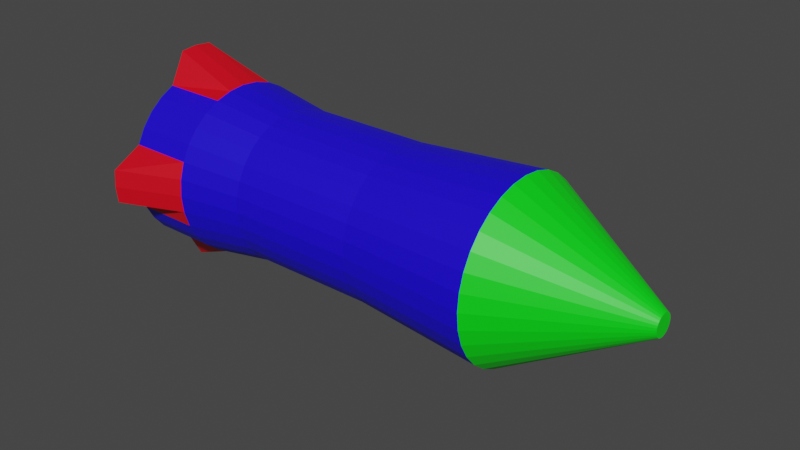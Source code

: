 # Source: Rocket.blend  (saved by Blender 2.80.44; exported with 4.5.12 LTS)
import bpy
from mathutils import Matrix  # noqa: F401  (used for matrix-valued properties, if any)

bpy.ops.wm.read_factory_settings(use_empty=True)
scene = bpy.context.scene
scene.name = 'Scene'

# ---- collections
col_collection = bpy.data.collections.new('Collection'); scene.collection.children.link(col_collection)

# ---- materials (node trees are filled in below, after node groups)
mat_tip = bpy.data.materials.new('Tip')
mat_tip.use_transparent_shadow = False
mat_tip.roughness = 0.25
mat_body = bpy.data.materials.new('Body')
mat_body.use_transparent_shadow = False
mat_body.roughness = 0.25
mat_fins = bpy.data.materials.new('Fins')
mat_fins.use_transparent_shadow = False
mat_fins.roughness = 0.25

# ---- material node trees
mat_tip.use_nodes = True; mat_tip.node_tree.nodes.clear()
_N = mat_tip.node_tree.nodes; _L = mat_tip.node_tree.links
n0 = _N.new('ShaderNodeOutputMaterial'); n0.name = 'Material Output'; n0.location = (300, 300)
n1 = _N.new('ShaderNodeBsdfPrincipled'); n1.name = 'Principled BSDF'; n1.location = (10, 300)
n1.distribution = 'GGX'
n1.subsurface_method = 'BURLEY'
n1.inputs[0].default_value = (0.0, 0.8, 0.006989, 1.0)
n1.inputs[3].default_value = 1.45
_L.new(n1.outputs[0], n0.inputs[0])
n0.is_active_output = True
mat_body.use_nodes = True; mat_body.node_tree.nodes.clear()
_N = mat_body.node_tree.nodes; _L = mat_body.node_tree.links
n0 = _N.new('ShaderNodeOutputMaterial'); n0.name = 'Material Output'; n0.location = (300, 300)
n1 = _N.new('ShaderNodeBsdfPrincipled'); n1.name = 'Principled BSDF'; n1.location = (10, 300)
n1.distribution = 'GGX'
n1.subsurface_method = 'BURLEY'
n1.inputs[0].default_value = (0.01063, 0.0, 0.8, 1.0)
n1.inputs[3].default_value = 1.45
_L.new(n1.outputs[0], n0.inputs[0])
n0.is_active_output = True
mat_fins.use_nodes = True; mat_fins.node_tree.nodes.clear()
_N = mat_fins.node_tree.nodes; _L = mat_fins.node_tree.links
n0 = _N.new('ShaderNodeOutputMaterial'); n0.name = 'Material Output'; n0.location = (300, 300)
n1 = _N.new('ShaderNodeBsdfPrincipled'); n1.name = 'Principled BSDF'; n1.location = (10, 300)
n1.distribution = 'GGX'
n1.subsurface_method = 'BURLEY'
n1.inputs[0].default_value = (0.8, 0.0, 0.01108, 1.0)
n1.inputs[3].default_value = 1.45
_L.new(n1.outputs[0], n0.inputs[0])
n0.is_active_output = True

# ---- world
world_world = bpy.data.worlds.new('World'); scene.world = world_world
world_world.use_nodes = True; world_world.node_tree.nodes.clear()
_N = world_world.node_tree.nodes; _L = world_world.node_tree.links
n0 = _N.new('ShaderNodeOutputWorld'); n0.name = 'World Output'; n0.location = (300, 300)
n1 = _N.new('ShaderNodeBackground'); n1.name = 'Background'; n1.location = (10, 300)
n1.inputs[0].default_value = (0.05088, 0.05088, 0.05088, 1.0)
_L.new(n1.outputs[0], n0.inputs[0])
n0.is_active_output = True
world_world.color = (0.05088, 0.05088, 0.05088)
world_world.use_sun_shadow = False
world_world.sun_shadow_jitter_overblur = 0.0

# ---- meshes
me_cylinder = bpy.data.meshes.new('Cylinder')
me_cylinder.from_pydata([(-0.3, 0.13, 1.311e-08), (0.3, 0.01244, -2.294e-08), (-0.3, 0.1281, -0.01951), (0.3, 0.0122, -0.002427), (-0.3, 0.09239, -0.03827), (0.3, 0.0115, -0.004762), (-0.3, 0.08315, -0.05556), (0.3, 0.01035, -0.006913), (-0.3, 0.07071, -0.07071), (0.3, 0.008798, -0.008798), (-0.3, 0.05556, -0.08315), (0.3, 0.006913, -0.01035), (-0.3, 0.03827, -0.09239), (0.3, 0.004762, -0.0115), (-0.3, 0.01951, -0.1281), (0.3, 0.002427, -0.0122), (-0.3, 7.55e-09, -0.13), (0.3, 2.826e-08, -0.01244), (-0.3, -0.01951, -0.1281), (0.3, -0.002427, -0.0122), (-0.3, -0.03827, -0.09239), (0.3, -0.004761, -0.0115), (-0.3, -0.05556, -0.08315), (0.3, -0.006913, -0.01035), (-0.3, -0.07071, -0.07071), (0.3, -0.008798, -0.008798), (-0.3, -0.08315, -0.05556), (0.3, -0.01035, -0.006913), (-0.3, -0.09239, -0.03827), (0.3, -0.0115, -0.004762), (-0.3, -0.1281, -0.01951), (0.3, -0.0122, -0.002427), (-0.3, -0.13, 4.57e-08), (0.3, -0.01244, -1.888e-08), (-0.3, -0.1281, 0.01951), (0.3, -0.0122, 0.002427), (-0.3, -0.09239, 0.03827), (0.3, -0.0115, 0.004762), (-0.3, -0.08315, 0.05556), (0.3, -0.01035, 0.006913), (-0.3, -0.07071, 0.07071), (0.3, -0.008798, 0.008798), (-0.3, -0.05556, 0.08315), (0.3, -0.006913, 0.01035), (-0.3, -0.03827, 0.09239), (0.3, -0.004761, 0.0115), (-0.3, -0.01951, 0.1281), (0.3, -0.002427, 0.0122), (-0.3, 9.656e-08, 0.13), (0.3, 3.933e-08, 0.01244), (-0.3, 0.01951, 0.1281), (0.3, 0.002427, 0.0122), (-0.3, 0.03827, 0.09239), (0.3, 0.004762, 0.0115), (-0.3, 0.05556, 0.08315), (0.3, 0.006913, 0.01035), (-0.3, 0.07071, 0.07071), (0.3, 0.008798, 0.008798), (-0.3, 0.08315, 0.05556), (0.3, 0.01035, 0.006913), (-0.3, 0.09239, 0.03827), (0.3, 0.0115, 0.004761), (-0.3, 0.1281, 0.01951), (0.3, 0.0122, 0.002427), (-3.657e-17, 0.088, -8.366e-10), (-7.504e-10, 0.08631, -0.01717), (-1.472e-09, 0.0813, -0.03367), (-2.137e-09, 0.07317, -0.04889), (-2.72e-09, 0.06222, -0.06222), (-3.198e-09, 0.04889, -0.07317), (-3.554e-09, 0.03367, -0.0813), (-3.773e-09, 0.01717, -0.08631), (-3.846e-09, 1.047e-08, -0.088), (-3.773e-09, -0.01717, -0.08631), (-3.554e-09, -0.03367, -0.0813), (-3.198e-09, -0.04889, -0.07317), (-2.72e-09, -0.06222, -0.06222), (-2.137e-09, -0.07317, -0.04889), (-1.472e-09, -0.0813, -0.03367), (-7.504e-10, -0.08631, -0.01717), (1.217e-15, -0.088, 2.784e-08), (7.504e-10, -0.08631, 0.01717), (1.472e-09, -0.0813, 0.03367), (2.137e-09, -0.07317, 0.04889), (2.72e-09, -0.06222, 0.06222), (3.198e-09, -0.04889, 0.07317), (3.554e-09, -0.03367, 0.0813), (3.773e-09, -0.01717, 0.08631), (3.846e-09, 8.88e-08, 0.088), (3.773e-09, 0.01717, 0.08631), (3.554e-09, 0.03367, 0.0813), (3.198e-09, 0.04889, 0.07317), (2.72e-09, 0.06222, 0.06222), (2.137e-09, 0.07317, 0.04889), (1.472e-09, 0.0813, 0.03367), (7.504e-10, 0.08631, 0.01717), (0.1494, 0.1, -6.53e-09), (0.1494, 0.09808, -0.01951), (0.1494, 0.09239, -0.03827), (0.1494, 0.08315, -0.05556), (0.1494, 0.07071, -0.07071), (0.1494, 0.05556, -0.08315), (0.1494, 0.03827, -0.09239), (0.1494, 0.01951, -0.09808), (0.1494, 7.55e-09, -0.1), (0.1494, -0.01951, -0.09808), (0.1494, -0.03827, -0.09239), (0.1494, -0.05556, -0.08315), (0.1494, -0.07071, -0.07071), (0.1494, -0.08315, -0.05556), (0.1494, -0.09239, -0.03827), (0.1494, -0.09808, -0.01951), (0.1494, -0.1, 2.605e-08), (0.1494, -0.09808, 0.01951), (0.1494, -0.09239, 0.03827), (0.1494, -0.08315, 0.05556), (0.1494, -0.07071, 0.07071), (0.1494, -0.05556, 0.08315), (0.1494, -0.03827, 0.09239), (0.1494, -0.01951, 0.09808), (0.1494, 9.656e-08, 0.1), (0.1494, 0.01951, 0.09808), (0.1494, 0.03827, 0.09239), (0.1494, 0.05556, 0.08315), (0.1494, 0.07071, 0.07071), (0.1494, 0.08315, 0.05556), (0.1494, 0.09239, 0.03827), (0.1494, 0.09808, 0.01951), (-0.15, 0.08631, -0.01717), (-0.15, 0.0813, -0.03367), (-0.15, 0.07317, -0.04889), (-0.15, 0.06222, -0.06222), (-0.15, 0.04889, -0.07317), (-0.15, 0.03367, -0.0813), (-0.15, 0.01717, -0.08631), (-0.15, 1.047e-08, -0.088), (-0.15, -0.01717, -0.08631), (-0.15, -0.03367, -0.0813), (-0.15, -0.04889, -0.07317), (-0.15, -0.06222, -0.06222), (-0.15, -0.07317, -0.04889), (-0.15, -0.0813, -0.03367), (-0.15, -0.08631, -0.01717), (-0.15, -0.088, 3.361e-08), (-0.15, -0.08631, 0.01717), (-0.15, -0.0813, 0.03367), (-0.15, -0.07317, 0.04889), (-0.15, -0.06222, 0.06222), (-0.15, -0.04889, 0.07317), (-0.15, -0.03367, 0.0813), (-0.15, -0.01717, 0.08631), (-0.15, 8.88e-08, 0.088), (-0.15, 0.01717, 0.08631), (-0.15, 0.03367, 0.0813), (-0.15, 0.04889, 0.07317), (-0.15, 0.06222, 0.06222), (-0.15, 0.07317, 0.04889), (-0.15, 0.0813, 0.03367), (-0.15, 0.08631, 0.01717), (-0.15, 0.088, 4.933e-09), (-0.225, 0.09808, -0.01951), (-0.225, 0.09239, -0.03827), (-0.225, 0.08315, -0.05556), (-0.225, 0.07071, -0.07071), (-0.225, 0.05556, -0.08315), (-0.225, 0.03827, -0.09239), (-0.225, 0.01951, -0.09808), (-0.225, 7.55e-09, -0.1), (-0.225, -0.01951, -0.09808), (-0.225, -0.03827, -0.09239), (-0.225, -0.05556, -0.08315), (-0.225, -0.07071, -0.07071), (-0.225, -0.08315, -0.05556), (-0.225, -0.09239, -0.03827), (-0.225, -0.09808, -0.01951), (-0.225, -0.1, 4.242e-08), (-0.225, -0.09808, 0.01951), (-0.225, -0.09239, 0.03827), (-0.225, -0.08315, 0.05556), (-0.225, -0.07071, 0.07071), (-0.225, -0.05556, 0.08315), (-0.225, -0.03827, 0.09239), (-0.225, -0.01951, 0.09808), (-0.225, 9.656e-08, 0.1), (-0.225, 0.01951, 0.09808), (-0.225, 0.03827, 0.09239), (-0.225, 0.05556, 0.08315), (-0.225, 0.07071, 0.07071), (-0.225, 0.08315, 0.05556), (-0.225, 0.09239, 0.03827), (-0.225, 0.09808, 0.01951), (-0.225, 0.1, 9.835e-09), (-0.2703, 5.205e-08, 1.311e-08), (-0.3, -0.07071, 3.084e-08), (-0.3, 7.626e-08, 0.07071), (-0.3, 2.785e-08, -0.07071), (-0.3, 0.07071, 1.311e-08), (-0.3001, 0.06222, -0.06222), (-0.3001, -0.06222, 0.06222), (-0.3001, 0.06222, 0.06222), (-0.3001, -0.06222, -0.06222)], [], [(96, 1, 3, 97), (97, 3, 5, 98), (98, 5, 7, 99), (99, 7, 9, 100), (100, 9, 11, 101), (101, 11, 13, 102), (102, 13, 15, 103), (103, 15, 17, 104), (104, 17, 19, 105), (105, 19, 21, 106), (106, 21, 23, 107), (107, 23, 25, 108), (108, 25, 27, 109), (109, 27, 29, 110), (110, 29, 31, 111), (111, 31, 33, 112), (112, 33, 35, 113), (113, 35, 37, 114), (114, 37, 39, 115), (115, 39, 41, 116), (116, 41, 43, 117), (117, 43, 45, 118), (118, 45, 47, 119), (119, 47, 49, 120), (120, 49, 51, 121), (121, 51, 53, 122), (122, 53, 55, 123), (123, 55, 57, 124), (124, 57, 59, 125), (125, 59, 61, 126), (3, 1, 63, 61, 59, 57, 55, 53, 51, 49, 47, 45, 43, 41, 39, 37, 35, 33, 31, 29, 27, 25, 23, 21, 19, 17, 15, 13, 11, 9, 7, 5), (126, 61, 63, 127), (127, 63, 1, 96), (0, 196, 56, 58, 60, 62), (158, 95, 64, 159), (157, 94, 95, 158), (156, 93, 94, 157), (155, 92, 93, 156), (154, 91, 92, 155), (153, 90, 91, 154), (152, 89, 90, 153), (151, 88, 89, 152), (150, 87, 88, 151), (149, 86, 87, 150), (148, 85, 86, 149), (147, 84, 85, 148), (146, 83, 84, 147), (145, 82, 83, 146), (144, 81, 82, 145), (143, 80, 81, 144), (142, 79, 80, 143), (141, 78, 79, 142), (140, 77, 78, 141), (139, 76, 77, 140), (138, 75, 76, 139), (137, 74, 75, 138), (136, 73, 74, 137), (135, 72, 73, 136), (134, 71, 72, 135), (133, 70, 71, 134), (132, 69, 70, 133), (131, 68, 69, 132), (130, 67, 68, 131), (129, 66, 67, 130), (128, 65, 66, 129), (159, 64, 65, 128), (95, 127, 96, 64), (94, 126, 127, 95), (93, 125, 126, 94), (92, 124, 125, 93), (91, 123, 124, 92), (90, 122, 123, 91), (89, 121, 122, 90), (88, 120, 121, 89), (87, 119, 120, 88), (86, 118, 119, 87), (85, 117, 118, 86), (84, 116, 117, 85), (83, 115, 116, 84), (82, 114, 115, 83), (81, 113, 114, 82), (80, 112, 113, 81), (79, 111, 112, 80), (78, 110, 111, 79), (77, 109, 110, 78), (76, 108, 109, 77), (75, 107, 108, 76), (74, 106, 107, 75), (73, 105, 106, 74), (72, 104, 105, 73), (71, 103, 104, 72), (70, 102, 103, 71), (69, 101, 102, 70), (68, 100, 101, 69), (67, 99, 100, 68), (66, 98, 99, 67), (65, 97, 98, 66), (64, 96, 97, 65), (191, 159, 128, 160), (160, 128, 129, 161), (161, 129, 130, 162), (162, 130, 131, 163), (163, 131, 132, 164), (164, 132, 133, 165), (165, 133, 134, 166), (166, 134, 135, 167), (167, 135, 136, 168), (168, 136, 137, 169), (169, 137, 138, 170), (170, 138, 139, 171), (171, 139, 140, 172), (172, 140, 141, 173), (173, 141, 142, 174), (174, 142, 143, 175), (175, 143, 144, 176), (176, 144, 145, 177), (177, 145, 146, 178), (178, 146, 147, 179), (179, 147, 148, 180), (180, 148, 149, 181), (181, 149, 150, 182), (182, 150, 151, 183), (183, 151, 152, 184), (184, 152, 153, 185), (185, 153, 154, 186), (186, 154, 155, 187), (187, 155, 156, 188), (188, 156, 157, 189), (189, 157, 158, 190), (190, 158, 159, 191), (62, 190, 191, 0), (60, 189, 190, 62), (58, 188, 189, 60), (56, 187, 188, 58), (54, 186, 187, 56), (52, 185, 186, 54), (50, 184, 185, 52), (48, 183, 184, 50), (46, 182, 183, 48), (44, 181, 182, 46), (42, 180, 181, 44), (40, 179, 180, 42), (38, 178, 179, 40), (36, 177, 178, 38), (34, 176, 177, 36), (32, 175, 176, 34), (30, 174, 175, 32), (28, 173, 174, 30), (26, 172, 173, 28), (24, 171, 172, 26), (22, 170, 171, 24), (20, 169, 170, 22), (18, 168, 169, 20), (16, 167, 168, 18), (14, 166, 167, 16), (12, 165, 166, 14), (10, 164, 165, 12), (8, 163, 164, 10), (6, 162, 163, 8), (4, 161, 162, 6), (2, 160, 161, 4), (0, 191, 160, 2), (48, 194, 40, 42, 44, 46), (32, 193, 24, 26, 28, 30), (192, 197, 195), (40, 198, 193), (8, 197, 196), (24, 200, 195), (56, 199, 194), (193, 32, 34, 36, 38, 40), (194, 48, 50, 52, 54, 56), (40, 194, 198), (196, 0, 2, 4, 6, 8), (24, 193, 200), (195, 16, 18, 20, 22, 24), (195, 8, 10, 12, 14, 16), (56, 196, 199), (196, 197, 192), (200, 193, 192), (195, 200, 192), (195, 197, 8), (198, 194, 192), (194, 199, 192), (193, 198, 192), (199, 196, 192)])
me_cylinder.polygons.foreach_set('material_index', [0, 0, 0, 0, 0, 0, 0, 0, 0, 0, 0, 0, 0, 0, 0, 0, 0, 0, 0, 0, 0, 0, 0, 0, 0, 0, 0, 0, 0, 0, 0, 0, 0, 2, 1, 1, 1, 1, 1, 1, 1, 1, 1, 1, 1, 1, 1, 1, 1, 1, 1, 1, 1, 1, 1, 1, 1, 1, 1, 1, 1, 1, 1, 1, 1, 1, 1, 1, 1, 1, 1, 1, 1, 1, 1, 1, 1, 1, 1, 1, 1, 1, 1, 1, 1, 1, 1, 1, 1, 1, 1, 1, 1, 1, 1, 1, 1, 1, 1, 1, 1, 1, 1, 1, 1, 1, 1, 1, 1, 1, 1, 1, 1, 1, 1, 1, 1, 1, 1, 1, 1, 1, 1, 1, 1, 1, 1, 1, 1, 1, 2, 2, 1, 1, 1, 1, 2, 2, 2, 2, 1, 1, 1, 1, 2, 2, 2, 2, 1, 1, 1, 1, 2, 2, 2, 2, 1, 1, 1, 1, 2, 2, 2, 2, 2, 2, 2, 2, 2, 2, 2, 2, 2, 2, 2, 2, 2, 2, 2, 2, 2, 2, 2, 2, 2])
_uv = me_cylinder.uv_layers.new(name='UVMap')
_uv.uv.foreach_set('vector', [1.0, 0.8745, 1.0, 1.0, 0.9688, 1.0, 0.9688, 0.8745, 0.9688, 0.8745, 0.9688, 1.0, 0.9375, 1.0, 0.9375, 0.8745, 0.9375, 0.8745, 0.9375, 1.0, 0.9062, 1.0, 0.9062, 0.8745, 0.9062, 0.8745, 0.9062, 1.0, 0.875, 1.0, 0.875, 0.8745, 0.875, 0.8745, 0.875, 1.0, 0.8438, 1.0, 0.8438, 0.8745, 0.8438, 0.8745, 0.8438, 1.0, 0.8125, 1.0, 0.8125, 0.8745, 0.8125, 0.8745, 0.8125, 1.0, 0.7812, 1.0, 0.7813, 0.8745, 0.7813, 0.8745, 0.7812, 1.0, 0.75, 1.0, 0.75, 0.8745, 0.75, 0.8745, 0.75, 1.0, 0.7188, 1.0, 0.7188, 0.8745, 0.7188, 0.8745, 0.7188, 1.0, 0.6875, 1.0, 0.6875, 0.8745, 0.6875, 0.8745, 0.6875, 1.0, 0.6562, 1.0, 0.6562, 0.8745, 0.6562, 0.8745, 0.6562, 1.0, 0.625, 1.0, 0.625, 0.8745, 0.625, 0.8745, 0.625, 1.0, 0.5938, 1.0, 0.5938, 0.8745, 0.5938, 0.8745, 0.5938, 1.0, 0.5625, 1.0, 0.5625, 0.8745, 0.5625, 0.8745, 0.5625, 1.0, 0.5312, 1.0, 0.5312, 0.8745, 0.5312, 0.8745, 0.5312, 1.0, 0.5, 1.0, 0.5, 0.8745, 0.5, 0.8745, 0.5, 1.0, 0.4688, 1.0, 0.4687, 0.8745, 0.4687, 0.8745, 0.4688, 1.0, 0.4375, 1.0, 0.4375, 0.8745, 0.4375, 0.8745, 0.4375, 1.0, 0.4062, 1.0, 0.4062, 0.8745, 0.4062, 0.8745, 0.4062, 1.0, 0.375, 1.0, 0.375, 0.8745, 0.375, 0.8745, 0.375, 1.0, 0.3438, 1.0, 0.3438, 0.8745, 0.3438, 0.8745, 0.3438, 1.0, 0.3125, 1.0, 0.3125, 0.8745, 0.3125, 0.8745, 0.3125, 1.0, 0.2812, 1.0, 0.2812, 0.8745, 0.2812, 0.8745, 0.2812, 1.0, 0.25, 1.0, 0.25, 0.8745, 0.25, 0.8745, 0.25, 1.0, 0.2188, 1.0, 0.2188, 0.8745, 0.2188, 0.8745, 0.2188, 1.0, 0.1875, 1.0, 0.1875, 0.8745, 0.1875, 0.8745, 0.1875, 1.0, 0.1562, 1.0, 0.1562, 0.8745, 0.1562, 0.8745, 0.1562, 1.0, 0.125, 1.0, 0.125, 0.8745, 0.125, 0.8745, 0.125, 1.0, 0.09375, 1.0, 0.09375, 0.8745, 0.09375, 0.8745, 0.09375, 1.0, 0.0625, 1.0, 0.0625, 0.8745, 0.2968, 0.4854, 0.25, 0.49, 0.2032, 0.4854, 0.1582, 0.4717, 0.1167, 0.4496, 0.08029, 0.4197, 0.05045, 0.3833, 0.02827, 0.3418, 0.01461, 0.2968, 0.01, 0.25, 0.01461, 0.2032, 0.02827, 0.1582, 0.05045, 0.1167, 0.08029, 0.08029, 0.1167, 0.05045, 0.1582, 0.02827, 0.2032, 0.01461, 0.25, 0.01, 0.2968, 0.01461, 0.3418, 0.02827, 0.3833, 0.05045, 0.4197, 0.08029, 0.4496, 0.1167, 0.4717, 0.1582, 0.4854, 0.2032, 0.49, 0.25, 0.4854, 0.2968, 0.4717, 0.3418, 0.4496, 0.3833, 0.4197, 0.4197, 0.3833, 0.4496, 0.3418, 0.4717, 0.0625, 0.8745, 0.0625, 1.0, 0.03125, 1.0, 0.03125, 0.8745, 0.03125, 0.8745, 0.03125, 1.0, 0.0, 1.0, 0.0, 0.8745, 0.75, 0.49, 0.75, 0.3805, 0.5803, 0.4197, 0.6167, 0.4496, 0.6582, 0.4717, 0.7032, 0.4854, 0.03125, 0.625, 0.03125, 0.75, 0.0, 0.75, 0.0, 0.625, 0.0625, 0.625, 0.0625, 0.75, 0.03125, 0.75, 0.03125, 0.625, 0.09375, 0.625, 0.09375, 0.75, 0.0625, 0.75, 0.0625, 0.625, 0.125, 0.625, 0.125, 0.75, 0.09375, 0.75, 0.09375, 0.625, 0.1562, 0.625, 0.1562, 0.75, 0.125, 0.75, 0.125, 0.625, 0.1875, 0.625, 0.1875, 0.75, 0.1562, 0.75, 0.1562, 0.625, 0.2188, 0.625, 0.2188, 0.75, 0.1875, 0.75, 0.1875, 0.625, 0.25, 0.625, 0.25, 0.75, 0.2188, 0.75, 0.2188, 0.625, 0.2812, 0.625, 0.2812, 0.75, 0.25, 0.75, 0.25, 0.625, 0.3125, 0.625, 0.3125, 0.75, 0.2812, 0.75, 0.2812, 0.625, 0.3438, 0.625, 0.3438, 0.75, 0.3125, 0.75, 0.3125, 0.625, 0.375, 0.625, 0.375, 0.75, 0.3438, 0.75, 0.3438, 0.625, 0.4062, 0.625, 0.4062, 0.75, 0.375, 0.75, 0.375, 0.625, 0.4375, 0.625, 0.4375, 0.75, 0.4062, 0.75, 0.4062, 0.625, 0.4688, 0.625, 0.4688, 0.75, 0.4375, 0.75, 0.4375, 0.625, 0.5, 0.625, 0.5, 0.75, 0.4688, 0.75, 0.4688, 0.625, 0.5312, 0.625, 0.5312, 0.75, 0.5, 0.75, 0.5, 0.625, 0.5625, 0.625, 0.5625, 0.75, 0.5312, 0.75, 0.5312, 0.625, 0.5938, 0.625, 0.5938, 0.75, 0.5625, 0.75, 0.5625, 0.625, 0.625, 0.625, 0.625, 0.75, 0.5938, 0.75, 0.5938, 0.625, 0.6562, 0.625, 0.6562, 0.75, 0.625, 0.75, 0.625, 0.625, 0.6875, 0.625, 0.6875, 0.75, 0.6562, 0.75, 0.6562, 0.625, 0.7188, 0.625, 0.7188, 0.75, 0.6875, 0.75, 0.6875, 0.625, 0.75, 0.625, 0.75, 0.75, 0.7188, 0.75, 0.7188, 0.625, 0.7812, 0.625, 0.7812, 0.75, 0.75, 0.75, 0.75, 0.625, 0.8125, 0.625, 0.8125, 0.75, 0.7812, 0.75, 0.7812, 0.625, 0.8438, 0.625, 0.8438, 0.75, 0.8125, 0.75, 0.8125, 0.625, 0.875, 0.625, 0.875, 0.75, 0.8438, 0.75, 0.8438, 0.625, 0.9062, 0.625, 0.9062, 0.75, 0.875, 0.75, 0.875, 0.625, 0.9375, 0.625, 0.9375, 0.75, 0.9062, 0.75, 0.9062, 0.625, 0.9688, 0.625, 0.9688, 0.75, 0.9375, 0.75, 0.9375, 0.625, 1.0, 0.625, 1.0, 0.75, 0.9688, 0.75, 0.9688, 0.625, 0.03125, 0.75, 0.03125, 0.8745, 0.0, 0.8745, 0.0, 0.75, 0.0625, 0.75, 0.0625, 0.8745, 0.03125, 0.8745, 0.03125, 0.75, 0.09375, 0.75, 0.09375, 0.8745, 0.0625, 0.8745, 0.0625, 0.75, 0.125, 0.75, 0.125, 0.8745, 0.09375, 0.8745, 0.09375, 0.75, 0.1562, 0.75, 0.1562, 0.8745, 0.125, 0.8745, 0.125, 0.75, 0.1875, 0.75, 0.1875, 0.8745, 0.1562, 0.8745, 0.1562, 0.75, 0.2188, 0.75, 0.2188, 0.8745, 0.1875, 0.8745, 0.1875, 0.75, 0.25, 0.75, 0.25, 0.8745, 0.2188, 0.8745, 0.2188, 0.75, 0.2812, 0.75, 0.2812, 0.8745, 0.25, 0.8745, 0.25, 0.75, 0.3125, 0.75, 0.3125, 0.8745, 0.2812, 0.8745, 0.2812, 0.75, 0.3438, 0.75, 0.3438, 0.8745, 0.3125, 0.8745, 0.3125, 0.75, 0.375, 0.75, 0.375, 0.8745, 0.3438, 0.8745, 0.3438, 0.75, 0.4062, 0.75, 0.4062, 0.8745, 0.375, 0.8745, 0.375, 0.75, 0.4375, 0.75, 0.4375, 0.8745, 0.4062, 0.8745, 0.4062, 0.75, 0.4688, 0.75, 0.4687, 0.8745, 0.4375, 0.8745, 0.4375, 0.75, 0.5, 0.75, 0.5, 0.8745, 0.4687, 0.8745, 0.4688, 0.75, 0.5312, 0.75, 0.5312, 0.8745, 0.5, 0.8745, 0.5, 0.75, 0.5625, 0.75, 0.5625, 0.8745, 0.5312, 0.8745, 0.5312, 0.75, 0.5938, 0.75, 0.5938, 0.8745, 0.5625, 0.8745, 0.5625, 0.75, 0.625, 0.75, 0.625, 0.8745, 0.5938, 0.8745, 0.5938, 0.75, 0.6562, 0.75, 0.6562, 0.8745, 0.625, 0.8745, 0.625, 0.75, 0.6875, 0.75, 0.6875, 0.8745, 0.6562, 0.8745, 0.6562, 0.75, 0.7188, 0.75, 0.7188, 0.8745, 0.6875, 0.8745, 0.6875, 0.75, 0.75, 0.75, 0.75, 0.8745, 0.7188, 0.8745, 0.7188, 0.75, 0.7812, 0.75, 0.7813, 0.8745, 0.75, 0.8745, 0.75, 0.75, 0.8125, 0.75, 0.8125, 0.8745, 0.7813, 0.8745, 0.7812, 0.75, 0.8438, 0.75, 0.8438, 0.8745, 0.8125, 0.8745, 0.8125, 0.75, 0.875, 0.75, 0.875, 0.8745, 0.8438, 0.8745, 0.8438, 0.75, 0.9062, 0.75, 0.9062, 0.8745, 0.875, 0.8745, 0.875, 0.75, 0.9375, 0.75, 0.9375, 0.8745, 0.9062, 0.8745, 0.9062, 0.75, 0.9688, 0.75, 0.9688, 0.8745, 0.9375, 0.8745, 0.9375, 0.75, 1.0, 0.75, 1.0, 0.8745, 0.9688, 0.8745, 0.9688, 0.75, 1.0, 0.5625, 1.0, 0.625, 0.9688, 0.625, 0.9688, 0.5625, 0.9688, 0.5625, 0.9688, 0.625, 0.9375, 0.625, 0.9375, 0.5625, 0.9375, 0.5625, 0.9375, 0.625, 0.9062, 0.625, 0.9062, 0.5625, 0.9062, 0.5625, 0.9062, 0.625, 0.875, 0.625, 0.875, 0.5625, 0.875, 0.5625, 0.875, 0.625, 0.8438, 0.625, 0.8438, 0.5625, 0.8438, 0.5625, 0.8438, 0.625, 0.8125, 0.625, 0.8125, 0.5625, 0.8125, 0.5625, 0.8125, 0.625, 0.7812, 0.625, 0.7812, 0.5625, 0.7812, 0.5625, 0.7812, 0.625, 0.75, 0.625, 0.75, 0.5625, 0.75, 0.5625, 0.75, 0.625, 0.7188, 0.625, 0.7188, 0.5625, 0.7188, 0.5625, 0.7188, 0.625, 0.6875, 0.625, 0.6875, 0.5625, 0.6875, 0.5625, 0.6875, 0.625, 0.6562, 0.625, 0.6562, 0.5625, 0.6562, 0.5625, 0.6562, 0.625, 0.625, 0.625, 0.625, 0.5625, 0.625, 0.5625, 0.625, 0.625, 0.5938, 0.625, 0.5938, 0.5625, 0.5938, 0.5625, 0.5938, 0.625, 0.5625, 0.625, 0.5625, 0.5625, 0.5625, 0.5625, 0.5625, 0.625, 0.5312, 0.625, 0.5312, 0.5625, 0.5312, 0.5625, 0.5312, 0.625, 0.5, 0.625, 0.5, 0.5625, 0.5, 0.5625, 0.5, 0.625, 0.4688, 0.625, 0.4688, 0.5625, 0.4688, 0.5625, 0.4688, 0.625, 0.4375, 0.625, 0.4375, 0.5625, 0.4375, 0.5625, 0.4375, 0.625, 0.4062, 0.625, 0.4062, 0.5625, 0.4062, 0.5625, 0.4062, 0.625, 0.375, 0.625, 0.375, 0.5625, 0.375, 0.5625, 0.375, 0.625, 0.3438, 0.625, 0.3438, 0.5625, 0.3438, 0.5625, 0.3438, 0.625, 0.3125, 0.625, 0.3125, 0.5625, 0.3125, 0.5625, 0.3125, 0.625, 0.2812, 0.625, 0.2812, 0.5625, 0.2812, 0.5625, 0.2812, 0.625, 0.25, 0.625, 0.25, 0.5625, 0.25, 0.5625, 0.25, 0.625, 0.2188, 0.625, 0.2188, 0.5625, 0.2188, 0.5625, 0.2188, 0.625, 0.1875, 0.625, 0.1875, 0.5625, 0.1875, 0.5625, 0.1875, 0.625, 0.1562, 0.625, 0.1562, 0.5625, 0.1562, 0.5625, 0.1562, 0.625, 0.125, 0.625, 0.125, 0.5625, 0.125, 0.5625, 0.125, 0.625, 0.09375, 0.625, 0.09375, 0.5625, 0.09375, 0.5625, 0.09375, 0.625, 0.0625, 0.625, 0.0625, 0.5625, 0.0625, 0.5625, 0.0625, 0.625, 0.03125, 0.625, 0.03125, 0.5625, 0.03125, 0.5625, 0.03125, 0.625, 0.0, 0.625, 0.0, 0.5625, 0.03125, 0.5, 0.03125, 0.5625, 0.0, 0.5625, 0.0, 0.5, 0.0625, 0.5, 0.0625, 0.5625, 0.03125, 0.5625, 0.03125, 0.5, 0.09375, 0.5, 0.09375, 0.5625, 0.0625, 0.5625, 0.0625, 0.5, 0.125, 0.5, 0.125, 0.5625, 0.09375, 0.5625, 0.09375, 0.5, 0.1562, 0.5, 0.1562, 0.5625, 0.125, 0.5625, 0.125, 0.5, 0.1875, 0.5, 0.1875, 0.5625, 0.1562, 0.5625, 0.1562, 0.5, 0.2188, 0.5, 0.2188, 0.5625, 0.1875, 0.5625, 0.1875, 0.5, 0.25, 0.5, 0.25, 0.5625, 0.2188, 0.5625, 0.2188, 0.5, 0.2812, 0.5, 0.2812, 0.5625, 0.25, 0.5625, 0.25, 0.5, 0.3125, 0.5, 0.3125, 0.5625, 0.2812, 0.5625, 0.2812, 0.5, 0.3438, 0.5, 0.3438, 0.5625, 0.3125, 0.5625, 0.3125, 0.5, 0.375, 0.5, 0.375, 0.5625, 0.3438, 0.5625, 0.3438, 0.5, 0.4062, 0.5, 0.4062, 0.5625, 0.375, 0.5625, 0.375, 0.5, 0.4375, 0.5, 0.4375, 0.5625, 0.4062, 0.5625, 0.4062, 0.5, 0.4688, 0.5, 0.4688, 0.5625, 0.4375, 0.5625, 0.4375, 0.5, 0.5, 0.5, 0.5, 0.5625, 0.4688, 0.5625, 0.4688, 0.5, 0.5312, 0.5, 0.5312, 0.5625, 0.5, 0.5625, 0.5, 0.5, 0.5625, 0.5, 0.5625, 0.5625, 0.5312, 0.5625, 0.5312, 0.5, 0.5938, 0.5, 0.5938, 0.5625, 0.5625, 0.5625, 0.5625, 0.5, 0.625, 0.5, 0.625, 0.5625, 0.5938, 0.5625, 0.5938, 0.5, 0.6562, 0.5, 0.6562, 0.5625, 0.625, 0.5625, 0.625, 0.5, 0.6875, 0.5, 0.6875, 0.5625, 0.6562, 0.5625, 0.6562, 0.5, 0.7188, 0.5, 0.7188, 0.5625, 0.6875, 0.5625, 0.6875, 0.5, 0.75, 0.5, 0.75, 0.5625, 0.7188, 0.5625, 0.7188, 0.5, 0.7812, 0.5, 0.7812, 0.5625, 0.75, 0.5625, 0.75, 0.5, 0.8125, 0.5, 0.8125, 0.5625, 0.7812, 0.5625, 0.7812, 0.5, 0.8438, 0.5, 0.8438, 0.5625, 0.8125, 0.5625, 0.8125, 0.5, 0.875, 0.5, 0.875, 0.5625, 0.8438, 0.5625, 0.8438, 0.5, 0.9062, 0.5, 0.9062, 0.5625, 0.875, 0.5625, 0.875, 0.5, 0.9375, 0.5, 0.9375, 0.5625, 0.9062, 0.5625, 0.9062, 0.5, 0.9688, 0.5, 0.9688, 0.5625, 0.9375, 0.5625, 0.9375, 0.5, 1.0, 0.5, 1.0, 0.5625, 0.9688, 0.5625, 0.9688, 0.5, 0.51, 0.25, 0.6195, 0.25, 0.5803, 0.08029, 0.5504, 0.1167, 0.5283, 0.1582, 0.5146, 0.2032, 0.75, 0.01, 0.75, 0.1195, 0.9197, 0.08029, 0.8833, 0.05045, 0.8418, 0.02827, 0.7968, 0.01461, 0.75, 0.25, 0.8349, 0.3349, 0.8805, 0.25, 0.5803, 0.08029, 0.6651, 0.1651, 0.75, 0.1195, 0.9197, 0.4197, 0.8349, 0.3349, 0.75, 0.3805, 0.9197, 0.08029, 0.8349, 0.1651, 0.8805, 0.25, 0.5803, 0.4197, 0.6651, 0.3349, 0.6195, 0.25, 0.75, 0.1195, 0.75, 0.01, 0.7032, 0.01461, 0.6582, 0.02827, 0.6167, 0.05045, 0.5803, 0.08029, 0.6195, 0.25, 0.51, 0.25, 0.5146, 0.2968, 0.5283, 0.3418, 0.5504, 0.3833, 0.5803, 0.4197, 0.5803, 0.08029, 0.6195, 0.25, 0.6651, 0.1651, 0.75, 0.3805, 0.75, 0.49, 0.7968, 0.4854, 0.8418, 0.4717, 0.8833, 0.4496, 0.9197, 0.4197, 0.9197, 0.08029, 0.75, 0.1195, 0.8349, 0.1651, 0.8805, 0.25, 0.99, 0.25, 0.9854, 0.2032, 0.9717, 0.1582, 0.9496, 0.1167, 0.9197, 0.08029, 0.8805, 0.25, 0.9197, 0.4197, 0.9496, 0.3833, 0.9717, 0.3418, 0.9854, 0.2968, 0.99, 0.25, 0.5803, 0.4197, 0.75, 0.3805, 0.6651, 0.3349, 0.75, 0.3805, 0.8349, 0.3349, 0.75, 0.25, 0.8349, 0.1651, 0.75, 0.1195, 0.75, 0.25, 0.8805, 0.25, 0.8349, 0.1651, 0.75, 0.25, 0.8805, 0.25, 0.8349, 0.3349, 0.9197, 0.4197, 0.6651, 0.1651, 0.6195, 0.25, 0.75, 0.25, 0.6195, 0.25, 0.6651, 0.3349, 0.75, 0.25, 0.75, 0.1195, 0.6651, 0.1651, 0.75, 0.25, 0.6651, 0.3349, 0.75, 0.3805, 0.75, 0.25])
me_cylinder.materials.append(mat_tip)
me_cylinder.materials.append(mat_body)
me_cylinder.materials.append(mat_fins)
me_cylinder.use_remesh_preserve_volume = False
me_cylinder.use_remesh_preserve_attributes = False
me_cylinder.use_mirror_vertex_groups = False
me_cylinder.update()

# ---- objects
ob_cylinder = bpy.data.objects.new('Cylinder', me_cylinder)

# ---- transforms, parenting, visibility, modifiers, constraints
ob_cylinder.location = (0.0, 0.0, 0.0)
ob_cylinder.lineart.crease_threshold = 0.0

# ---- collection membership
col_collection.objects.link(ob_cylinder)

# ---- scene / render settings (as saved in the file)
scene.frame_start = 1; scene.frame_end = 250; scene.frame_set(1)
scene.render.engine = 'BLENDER_EEVEE_NEXT'
scene.cycles.use_denoising = False
scene.cycles.samples = 128
scene.cycles.sampling_pattern = 'TABULATED_SOBOL'
scene.cycles.use_adaptive_sampling = False
scene.cycles.use_light_tree = False
scene.view_settings.view_transform = 'Filmic'
bpy.context.view_layer.update()

# ---- added for rendering (the .blend has no active camera and no usable light): camera, sun
cam_auto = bpy.data.cameras.new('AutoCamera')
cam_auto.lens = 50.0
cam_auto.sensor_width = 36.0
cam_auto.clip_end = 1000.0
ob_auto_camera = bpy.data.objects.new('AutoCamera', cam_auto)
scene.collection.objects.link(ob_auto_camera)
ob_auto_camera.location = (0.651126, -0.781438, 0.520959)
ob_auto_camera.rotation_euler = (1.09748, -7.21219e-08, 0.694738)
scene.camera = ob_auto_camera
light_auto_sun = bpy.data.lights.new('AutoSun', 'SUN')
light_auto_sun.energy = 3.0
light_auto_sun.angle = 0.0523599
ob_auto_sun = bpy.data.objects.new('AutoSun', light_auto_sun)
scene.collection.objects.link(ob_auto_sun)
ob_auto_sun.rotation_euler = (0.872665, 0.174533, 0.523599)
bpy.context.view_layer.update()
